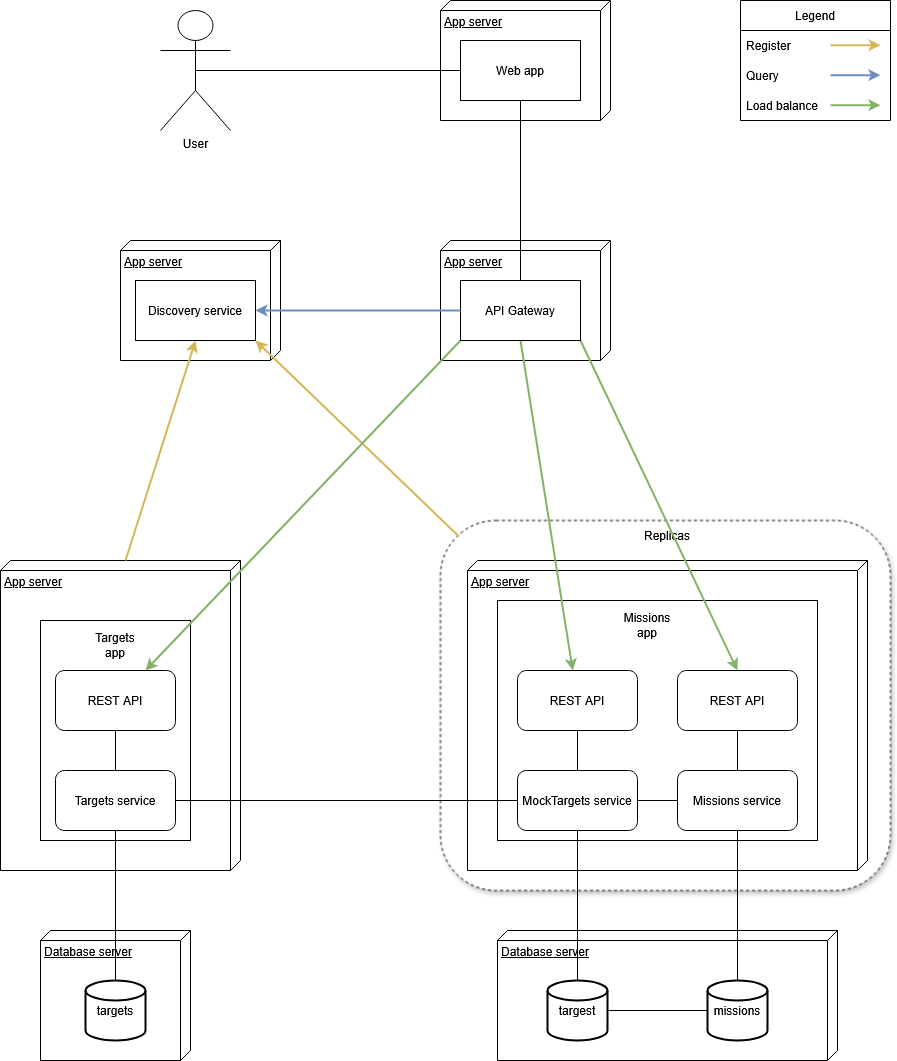

The diagram above was exported from draw.io. Its source (the exported page's mxGraphModel, read from the mxfile embedded in the PNG):
<mxGraphModel dx="1434" dy="754" grid="1" gridSize="10" guides="1" tooltips="1" connect="1" arrows="1" fold="1" page="1" pageScale="1" pageWidth="827" pageHeight="1169" math="0" shadow="0">
  <root>
    <mxCell id="0" />
    <mxCell id="1" parent="0" />
    <mxCell id="zRsUKPTey-V_kLiG6czS-34" value="" style="rounded=1;whiteSpace=wrap;html=1;dashed=1;glass=0;shadow=1;" parent="1" vertex="1">
      <mxGeometry x="640" y="640" width="450" height="370" as="geometry" />
    </mxCell>
    <mxCell id="zRsUKPTey-V_kLiG6czS-2" value="App server" style="verticalAlign=top;align=left;spacingTop=8;spacingLeft=2;spacingRight=12;shape=cube;size=10;direction=south;fontStyle=4;html=1;whiteSpace=wrap;" parent="1" vertex="1">
      <mxGeometry x="200" y="680" width="240" height="310" as="geometry" />
    </mxCell>
    <mxCell id="zRsUKPTey-V_kLiG6czS-12" value="" style="rounded=0;whiteSpace=wrap;html=1;" parent="1" vertex="1">
      <mxGeometry x="240" y="740" width="150" height="220" as="geometry" />
    </mxCell>
    <mxCell id="vbB3TpR4-VVZT_DuYn_G-37" style="edgeStyle=orthogonalEdgeStyle;rounded=0;orthogonalLoop=1;jettySize=auto;html=1;exitX=1;exitY=0.5;exitDx=0;exitDy=0;entryX=0;entryY=0.5;entryDx=0;entryDy=0;" parent="1" edge="1">
      <mxGeometry relative="1" as="geometry">
        <Array as="points">
          <mxPoint x="820" y="140" />
          <mxPoint x="820" y="250" />
          <mxPoint x="9" y="250" />
          <mxPoint x="9" y="370" />
        </Array>
        <mxPoint x="799" y="140" as="sourcePoint" />
      </mxGeometry>
    </mxCell>
    <mxCell id="vbB3TpR4-VVZT_DuYn_G-36" style="edgeStyle=orthogonalEdgeStyle;rounded=0;orthogonalLoop=1;jettySize=auto;html=1;exitX=1;exitY=0.5;exitDx=0;exitDy=0;entryX=0;entryY=0.5;entryDx=0;entryDy=0;" parent="1" edge="1">
      <mxGeometry relative="1" as="geometry">
        <mxPoint x="799" y="370" as="sourcePoint" />
      </mxGeometry>
    </mxCell>
    <mxCell id="zRsUKPTey-V_kLiG6czS-3" value="App server" style="verticalAlign=top;align=left;spacingTop=8;spacingLeft=2;spacingRight=12;shape=cube;size=10;direction=south;fontStyle=4;html=1;whiteSpace=wrap;" parent="1" vertex="1">
      <mxGeometry x="667" y="680" width="400" height="310" as="geometry" />
    </mxCell>
    <mxCell id="zRsUKPTey-V_kLiG6czS-14" style="edgeStyle=orthogonalEdgeStyle;rounded=0;orthogonalLoop=1;jettySize=auto;html=1;exitX=0.5;exitY=0;exitDx=0;exitDy=0;entryX=0.5;entryY=1;entryDx=0;entryDy=0;endArrow=none;startFill=0;" parent="1" source="zRsUKPTey-V_kLiG6czS-6" target="zRsUKPTey-V_kLiG6czS-7" edge="1">
      <mxGeometry relative="1" as="geometry" />
    </mxCell>
    <mxCell id="zRsUKPTey-V_kLiG6czS-6" value="Targets service" style="rounded=1;whiteSpace=wrap;html=1;" parent="1" vertex="1">
      <mxGeometry x="255" y="890" width="120" height="60" as="geometry" />
    </mxCell>
    <mxCell id="zRsUKPTey-V_kLiG6czS-8" value="Database server" style="verticalAlign=top;align=left;spacingTop=8;spacingLeft=2;spacingRight=12;shape=cube;size=10;direction=south;fontStyle=4;html=1;whiteSpace=wrap;" parent="1" vertex="1">
      <mxGeometry x="240" y="1050" width="150" height="130" as="geometry" />
    </mxCell>
    <mxCell id="zRsUKPTey-V_kLiG6czS-10" value="targets" style="strokeWidth=2;html=1;shape=mxgraph.flowchart.database;whiteSpace=wrap;" parent="1" vertex="1">
      <mxGeometry x="285" y="1100" width="60" height="60" as="geometry" />
    </mxCell>
    <mxCell id="zRsUKPTey-V_kLiG6czS-7" value="REST API" style="rounded=1;whiteSpace=wrap;html=1;" parent="1" vertex="1">
      <mxGeometry x="255" y="790" width="120" height="60" as="geometry" />
    </mxCell>
    <mxCell id="zRsUKPTey-V_kLiG6czS-13" style="edgeStyle=orthogonalEdgeStyle;rounded=1;orthogonalLoop=1;jettySize=auto;html=1;exitX=0.5;exitY=1;exitDx=0;exitDy=0;entryX=0.5;entryY=0;entryDx=0;entryDy=0;entryPerimeter=0;curved=0;endArrow=none;startFill=0;" parent="1" source="zRsUKPTey-V_kLiG6czS-6" target="zRsUKPTey-V_kLiG6czS-10" edge="1">
      <mxGeometry relative="1" as="geometry" />
    </mxCell>
    <mxCell id="zRsUKPTey-V_kLiG6czS-15" value="Targets app" style="text;html=1;align=center;verticalAlign=middle;whiteSpace=wrap;rounded=0;" parent="1" vertex="1">
      <mxGeometry x="285" y="750" width="60" height="30" as="geometry" />
    </mxCell>
    <mxCell id="zRsUKPTey-V_kLiG6czS-16" value="" style="rounded=0;whiteSpace=wrap;html=1;" parent="1" vertex="1">
      <mxGeometry x="697" y="720" width="320" height="240" as="geometry" />
    </mxCell>
    <mxCell id="zRsUKPTey-V_kLiG6czS-28" style="edgeStyle=orthogonalEdgeStyle;rounded=0;orthogonalLoop=1;jettySize=auto;html=1;exitX=0.5;exitY=1;exitDx=0;exitDy=0;entryX=0.5;entryY=0;entryDx=0;entryDy=0;endArrow=none;startFill=0;" parent="1" source="zRsUKPTey-V_kLiG6czS-17" target="zRsUKPTey-V_kLiG6czS-19" edge="1">
      <mxGeometry relative="1" as="geometry" />
    </mxCell>
    <mxCell id="zRsUKPTey-V_kLiG6czS-17" value="REST API" style="rounded=1;whiteSpace=wrap;html=1;" parent="1" vertex="1">
      <mxGeometry x="717" y="790" width="120" height="60" as="geometry" />
    </mxCell>
    <mxCell id="zRsUKPTey-V_kLiG6czS-29" style="edgeStyle=orthogonalEdgeStyle;rounded=0;orthogonalLoop=1;jettySize=auto;html=1;exitX=0.5;exitY=1;exitDx=0;exitDy=0;entryX=0.5;entryY=0;entryDx=0;entryDy=0;endArrow=none;startFill=0;" parent="1" source="zRsUKPTey-V_kLiG6czS-18" target="zRsUKPTey-V_kLiG6czS-20" edge="1">
      <mxGeometry relative="1" as="geometry" />
    </mxCell>
    <mxCell id="zRsUKPTey-V_kLiG6czS-18" value="REST API" style="rounded=1;whiteSpace=wrap;html=1;" parent="1" vertex="1">
      <mxGeometry x="877" y="790" width="120" height="60" as="geometry" />
    </mxCell>
    <mxCell id="zRsUKPTey-V_kLiG6czS-30" style="edgeStyle=orthogonalEdgeStyle;rounded=0;orthogonalLoop=1;jettySize=auto;html=1;exitX=1;exitY=0.5;exitDx=0;exitDy=0;entryX=0;entryY=0.5;entryDx=0;entryDy=0;endArrow=none;startFill=0;" parent="1" source="zRsUKPTey-V_kLiG6czS-19" target="zRsUKPTey-V_kLiG6czS-20" edge="1">
      <mxGeometry relative="1" as="geometry" />
    </mxCell>
    <mxCell id="zRsUKPTey-V_kLiG6czS-19" value="MockTargets service" style="rounded=1;whiteSpace=wrap;html=1;" parent="1" vertex="1">
      <mxGeometry x="717" y="890" width="120" height="60" as="geometry" />
    </mxCell>
    <mxCell id="zRsUKPTey-V_kLiG6czS-20" value="Missions service" style="rounded=1;whiteSpace=wrap;html=1;" parent="1" vertex="1">
      <mxGeometry x="877" y="890" width="120" height="60" as="geometry" />
    </mxCell>
    <mxCell id="zRsUKPTey-V_kLiG6czS-21" value="Database server" style="verticalAlign=top;align=left;spacingTop=8;spacingLeft=2;spacingRight=12;shape=cube;size=10;direction=south;fontStyle=4;html=1;whiteSpace=wrap;" parent="1" vertex="1">
      <mxGeometry x="697" y="1050" width="340" height="130" as="geometry" />
    </mxCell>
    <mxCell id="zRsUKPTey-V_kLiG6czS-22" value="missions" style="strokeWidth=2;html=1;shape=mxgraph.flowchart.database;whiteSpace=wrap;" parent="1" vertex="1">
      <mxGeometry x="907" y="1100" width="60" height="60" as="geometry" />
    </mxCell>
    <mxCell id="zRsUKPTey-V_kLiG6czS-23" value="targest" style="strokeWidth=2;html=1;shape=mxgraph.flowchart.database;whiteSpace=wrap;" parent="1" vertex="1">
      <mxGeometry x="747" y="1100" width="60" height="60" as="geometry" />
    </mxCell>
    <mxCell id="zRsUKPTey-V_kLiG6czS-25" style="edgeStyle=orthogonalEdgeStyle;rounded=0;orthogonalLoop=1;jettySize=auto;html=1;exitX=1;exitY=0.5;exitDx=0;exitDy=0;exitPerimeter=0;entryX=0;entryY=0.5;entryDx=0;entryDy=0;entryPerimeter=0;endArrow=none;startFill=0;" parent="1" source="zRsUKPTey-V_kLiG6czS-23" target="zRsUKPTey-V_kLiG6czS-22" edge="1">
      <mxGeometry relative="1" as="geometry" />
    </mxCell>
    <mxCell id="zRsUKPTey-V_kLiG6czS-26" style="edgeStyle=orthogonalEdgeStyle;rounded=0;orthogonalLoop=1;jettySize=auto;html=1;exitX=0.5;exitY=1;exitDx=0;exitDy=0;entryX=0.5;entryY=0;entryDx=0;entryDy=0;entryPerimeter=0;endArrow=none;startFill=0;" parent="1" source="zRsUKPTey-V_kLiG6czS-19" target="zRsUKPTey-V_kLiG6czS-23" edge="1">
      <mxGeometry relative="1" as="geometry" />
    </mxCell>
    <mxCell id="zRsUKPTey-V_kLiG6czS-27" style="edgeStyle=orthogonalEdgeStyle;rounded=0;orthogonalLoop=1;jettySize=auto;html=1;exitX=0.5;exitY=1;exitDx=0;exitDy=0;entryX=0.5;entryY=0;entryDx=0;entryDy=0;entryPerimeter=0;endArrow=none;startFill=0;" parent="1" source="zRsUKPTey-V_kLiG6czS-20" target="zRsUKPTey-V_kLiG6czS-22" edge="1">
      <mxGeometry relative="1" as="geometry" />
    </mxCell>
    <mxCell id="zRsUKPTey-V_kLiG6czS-31" value="Missions app" style="text;html=1;align=center;verticalAlign=middle;whiteSpace=wrap;rounded=0;" parent="1" vertex="1">
      <mxGeometry x="817" y="730" width="60" height="30" as="geometry" />
    </mxCell>
    <mxCell id="zRsUKPTey-V_kLiG6czS-35" value="Replicas" style="text;html=1;align=center;verticalAlign=middle;whiteSpace=wrap;rounded=0;" parent="1" vertex="1">
      <mxGeometry x="837" y="640" width="60" height="30" as="geometry" />
    </mxCell>
    <mxCell id="zRsUKPTey-V_kLiG6czS-36" value="App server" style="verticalAlign=top;align=left;spacingTop=8;spacingLeft=2;spacingRight=12;shape=cube;size=10;direction=south;fontStyle=4;html=1;whiteSpace=wrap;" parent="1" vertex="1">
      <mxGeometry x="320" y="360" width="160" height="120" as="geometry" />
    </mxCell>
    <mxCell id="zRsUKPTey-V_kLiG6czS-37" value="Discovery service" style="rounded=0;whiteSpace=wrap;html=1;" parent="1" vertex="1">
      <mxGeometry x="335" y="400" width="120" height="60" as="geometry" />
    </mxCell>
    <mxCell id="zRsUKPTey-V_kLiG6czS-38" value="App server" style="verticalAlign=top;align=left;spacingTop=8;spacingLeft=2;spacingRight=12;shape=cube;size=10;direction=south;fontStyle=4;html=1;whiteSpace=wrap;" parent="1" vertex="1">
      <mxGeometry x="640" y="360" width="170" height="120" as="geometry" />
    </mxCell>
    <mxCell id="zRsUKPTey-V_kLiG6czS-48" style="rounded=0;orthogonalLoop=1;jettySize=auto;html=1;exitX=0.5;exitY=1;exitDx=0;exitDy=0;strokeWidth=2;fillColor=#d5e8d4;strokeColor=#82b366;" parent="1" source="zRsUKPTey-V_kLiG6czS-39" target="zRsUKPTey-V_kLiG6czS-17" edge="1">
      <mxGeometry relative="1" as="geometry" />
    </mxCell>
    <mxCell id="zRsUKPTey-V_kLiG6czS-49" style="rounded=0;orthogonalLoop=1;jettySize=auto;html=1;exitX=1;exitY=1;exitDx=0;exitDy=0;entryX=0.5;entryY=0;entryDx=0;entryDy=0;strokeWidth=2;fillColor=#d5e8d4;strokeColor=#82b366;" parent="1" source="zRsUKPTey-V_kLiG6czS-39" target="zRsUKPTey-V_kLiG6czS-18" edge="1">
      <mxGeometry relative="1" as="geometry" />
    </mxCell>
    <mxCell id="zRsUKPTey-V_kLiG6czS-39" value="API Gateway" style="rounded=0;whiteSpace=wrap;html=1;" parent="1" vertex="1">
      <mxGeometry x="660" y="400" width="120" height="60" as="geometry" />
    </mxCell>
    <mxCell id="zRsUKPTey-V_kLiG6czS-42" style="rounded=0;orthogonalLoop=1;jettySize=auto;html=1;entryX=0.5;entryY=1;entryDx=0;entryDy=0;flowAnimation=0;jumpStyle=none;fillColor=#fff2cc;strokeColor=#d6b656;strokeWidth=2;exitX=0;exitY=0;exitDx=0;exitDy=115;exitPerimeter=0;" parent="1" source="zRsUKPTey-V_kLiG6czS-2" target="zRsUKPTey-V_kLiG6czS-37" edge="1">
      <mxGeometry relative="1" as="geometry">
        <mxPoint x="270" y="630" as="sourcePoint" />
      </mxGeometry>
    </mxCell>
    <mxCell id="zRsUKPTey-V_kLiG6czS-44" style="rounded=0;orthogonalLoop=1;jettySize=auto;html=1;exitX=0;exitY=0.5;exitDx=0;exitDy=0;entryX=1;entryY=0.5;entryDx=0;entryDy=0;fillColor=#dae8fc;strokeColor=#6c8ebf;strokeWidth=2;" parent="1" source="zRsUKPTey-V_kLiG6czS-39" target="zRsUKPTey-V_kLiG6czS-37" edge="1">
      <mxGeometry relative="1" as="geometry">
        <mxPoint x="460" y="423" as="targetPoint" />
      </mxGeometry>
    </mxCell>
    <mxCell id="zRsUKPTey-V_kLiG6czS-46" style="rounded=0;orthogonalLoop=1;jettySize=auto;html=1;entryX=1;entryY=1;entryDx=0;entryDy=0;exitX=0.041;exitY=0.043;exitDx=0;exitDy=0;exitPerimeter=0;fillColor=#fff2cc;strokeColor=#d6b656;strokeWidth=2;" parent="1" source="zRsUKPTey-V_kLiG6czS-34" target="zRsUKPTey-V_kLiG6czS-37" edge="1">
      <mxGeometry relative="1" as="geometry" />
    </mxCell>
    <mxCell id="zRsUKPTey-V_kLiG6czS-47" style="rounded=0;orthogonalLoop=1;jettySize=auto;html=1;exitX=0;exitY=1;exitDx=0;exitDy=0;entryX=0.75;entryY=0;entryDx=0;entryDy=0;fillColor=#d5e8d4;strokeColor=#82b366;strokeWidth=2;" parent="1" source="zRsUKPTey-V_kLiG6czS-39" target="zRsUKPTey-V_kLiG6czS-7" edge="1">
      <mxGeometry relative="1" as="geometry" />
    </mxCell>
    <mxCell id="zRsUKPTey-V_kLiG6czS-50" value="App server" style="verticalAlign=top;align=left;spacingTop=8;spacingLeft=2;spacingRight=12;shape=cube;size=10;direction=south;fontStyle=4;html=1;whiteSpace=wrap;" parent="1" vertex="1">
      <mxGeometry x="640" y="120" width="170" height="120" as="geometry" />
    </mxCell>
    <mxCell id="zRsUKPTey-V_kLiG6czS-52" style="edgeStyle=orthogonalEdgeStyle;rounded=0;orthogonalLoop=1;jettySize=auto;html=1;exitX=0.5;exitY=1;exitDx=0;exitDy=0;entryX=0.5;entryY=0;entryDx=0;entryDy=0;endArrow=none;startFill=0;" parent="1" source="zRsUKPTey-V_kLiG6czS-51" target="zRsUKPTey-V_kLiG6czS-39" edge="1">
      <mxGeometry relative="1" as="geometry" />
    </mxCell>
    <mxCell id="zRsUKPTey-V_kLiG6czS-51" value="Web app" style="rounded=0;whiteSpace=wrap;html=1;" parent="1" vertex="1">
      <mxGeometry x="660" y="160" width="120" height="60" as="geometry" />
    </mxCell>
    <mxCell id="zRsUKPTey-V_kLiG6czS-54" style="edgeStyle=orthogonalEdgeStyle;rounded=0;orthogonalLoop=1;jettySize=auto;html=1;exitX=0.5;exitY=0.5;exitDx=0;exitDy=0;exitPerimeter=0;entryX=0;entryY=0.5;entryDx=0;entryDy=0;endArrow=none;startFill=0;" parent="1" source="zRsUKPTey-V_kLiG6czS-53" target="zRsUKPTey-V_kLiG6czS-51" edge="1">
      <mxGeometry relative="1" as="geometry" />
    </mxCell>
    <mxCell id="zRsUKPTey-V_kLiG6czS-53" value="User" style="shape=umlActor;verticalLabelPosition=bottom;verticalAlign=top;html=1;outlineConnect=0;" parent="1" vertex="1">
      <mxGeometry x="360" y="130" width="70" height="120" as="geometry" />
    </mxCell>
    <mxCell id="zRsUKPTey-V_kLiG6czS-55" style="edgeStyle=orthogonalEdgeStyle;rounded=0;orthogonalLoop=1;jettySize=auto;html=1;exitX=1;exitY=0.5;exitDx=0;exitDy=0;entryX=0;entryY=0.5;entryDx=0;entryDy=0;endArrow=none;startFill=0;" parent="1" source="zRsUKPTey-V_kLiG6czS-6" target="zRsUKPTey-V_kLiG6czS-19" edge="1">
      <mxGeometry relative="1" as="geometry" />
    </mxCell>
    <mxCell id="zRsUKPTey-V_kLiG6czS-62" value="Legend" style="swimlane;fontStyle=0;childLayout=stackLayout;horizontal=1;startSize=30;horizontalStack=0;resizeParent=1;resizeParentMax=0;resizeLast=0;collapsible=1;marginBottom=0;whiteSpace=wrap;html=1;" parent="1" vertex="1">
      <mxGeometry x="940" y="120" width="150" height="120" as="geometry" />
    </mxCell>
    <mxCell id="zRsUKPTey-V_kLiG6czS-63" value="Register" style="text;strokeColor=none;fillColor=none;align=left;verticalAlign=middle;spacingLeft=4;spacingRight=4;overflow=hidden;points=[[0,0.5],[1,0.5]];portConstraint=eastwest;rotatable=0;whiteSpace=wrap;html=1;" parent="zRsUKPTey-V_kLiG6czS-62" vertex="1">
      <mxGeometry y="30" width="150" height="30" as="geometry" />
    </mxCell>
    <mxCell id="zRsUKPTey-V_kLiG6czS-69" value="" style="endArrow=classic;html=1;rounded=0;strokeWidth=2;fillColor=#fff2cc;strokeColor=#d6b656;" parent="zRsUKPTey-V_kLiG6czS-62" edge="1">
      <mxGeometry width="50" height="50" relative="1" as="geometry">
        <mxPoint x="90" y="44.629999999999995" as="sourcePoint" />
        <mxPoint x="140" y="44.629999999999995" as="targetPoint" />
      </mxGeometry>
    </mxCell>
    <mxCell id="zRsUKPTey-V_kLiG6czS-64" value="Query" style="text;strokeColor=none;fillColor=none;align=left;verticalAlign=middle;spacingLeft=4;spacingRight=4;overflow=hidden;points=[[0,0.5],[1,0.5]];portConstraint=eastwest;rotatable=0;whiteSpace=wrap;html=1;" parent="zRsUKPTey-V_kLiG6czS-62" vertex="1">
      <mxGeometry y="60" width="150" height="30" as="geometry" />
    </mxCell>
    <mxCell id="zRsUKPTey-V_kLiG6czS-68" value="" style="endArrow=classic;html=1;rounded=0;strokeWidth=2;fillColor=#dae8fc;strokeColor=#6c8ebf;" parent="zRsUKPTey-V_kLiG6czS-62" edge="1">
      <mxGeometry width="50" height="50" relative="1" as="geometry">
        <mxPoint x="90" y="74.63" as="sourcePoint" />
        <mxPoint x="140" y="74.63" as="targetPoint" />
      </mxGeometry>
    </mxCell>
    <mxCell id="zRsUKPTey-V_kLiG6czS-65" value="Load balance" style="text;strokeColor=none;fillColor=none;align=left;verticalAlign=middle;spacingLeft=4;spacingRight=4;overflow=hidden;points=[[0,0.5],[1,0.5]];portConstraint=eastwest;rotatable=0;whiteSpace=wrap;html=1;" parent="zRsUKPTey-V_kLiG6czS-62" vertex="1">
      <mxGeometry y="90" width="150" height="30" as="geometry" />
    </mxCell>
    <mxCell id="zRsUKPTey-V_kLiG6czS-67" value="" style="endArrow=classic;html=1;rounded=0;strokeWidth=2;fillColor=#d5e8d4;strokeColor=#82b366;" parent="zRsUKPTey-V_kLiG6czS-62" edge="1">
      <mxGeometry width="50" height="50" relative="1" as="geometry">
        <mxPoint x="90" y="104.63" as="sourcePoint" />
        <mxPoint x="140" y="104.63" as="targetPoint" />
      </mxGeometry>
    </mxCell>
  </root>
</mxGraphModel>